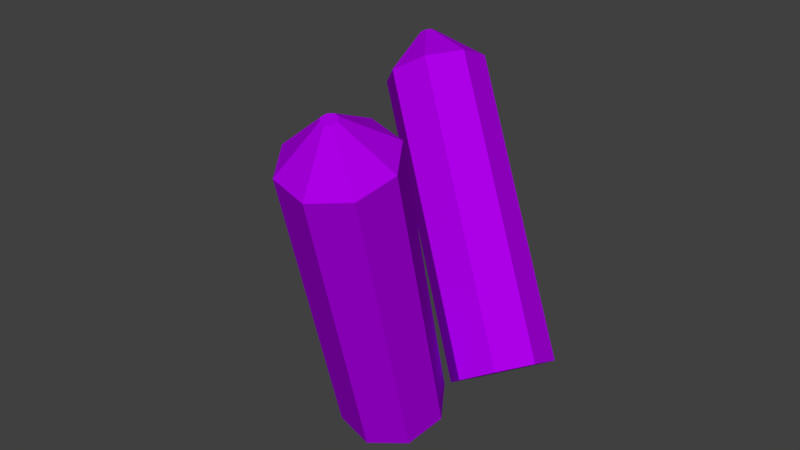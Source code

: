 # Source: purple_crystals_01.blend  (saved by Blender 2.78.0; exported with 4.5.12 LTS)
import bpy
from mathutils import Matrix  # noqa: F401  (used for matrix-valued properties, if any)

bpy.ops.wm.read_factory_settings(use_empty=True)
scene = bpy.context.scene
scene.name = 'Scene'

# ---- collections
col_collection_1 = bpy.data.collections.new('Collection 1'); scene.collection.children.link(col_collection_1)

# ---- materials (node trees are filled in below, after node groups)
mat_material_001 = bpy.data.materials.new('Material.001')
mat_material_001.alpha_threshold = 0.0
mat_material_001.use_transparent_shadow = False
mat_material_001.diffuse_color = (0.4173, 0.0, 0.8, 1.0)
mat_material_001.roughness = 0.5

# ---- material node trees

# ---- world
world_world = bpy.data.worlds.new('World'); scene.world = world_world
world_world.color = (0.05088, 0.05088, 0.05088)
world_world.use_sun_shadow = False
world_world.sun_shadow_jitter_overblur = 0.0
world_world.cycles.sampling_method = 'MANUAL'

# ---- meshes
me_cylinder = bpy.data.meshes.new('Cylinder')
me_cylinder.from_pydata([(0.0, 1.0, -1.0), (0.0, 1.0, 1.0), (0.7071, 0.7071, -1.0), (0.7071, 0.7071, 1.0), (1.0, -4.371e-08, -1.0), (1.0, -4.371e-08, 1.0), (0.7071, -0.7071, -1.0), (0.7071, -0.7071, 1.0), (-8.742e-08, -1.0, -1.0), (-8.742e-08, -1.0, 1.0), (-0.7071, -0.7071, -1.0), (-0.7071, -0.7071, 1.0), (-1.0, 1.192e-08, -1.0), (-1.0, 1.192e-08, 1.0), (-0.7071, 0.7071, -1.0), (-0.7071, 0.7071, 1.0), (0.1054, 0.1054, 1.256), (-4.879e-09, 0.149, 1.256), (0.149, -1.745e-10, 1.256), (0.1054, -0.1054, 1.256), (-1.791e-08, -0.149, 1.256), (-0.1054, -0.1054, 1.256), (-0.149, 8.117e-09, 1.256), (-0.1054, 0.1054, 1.256)], [], [(0, 1, 3, 2), (2, 3, 5, 4), (4, 5, 7, 6), (6, 7, 9, 8), (8, 9, 11, 10), (10, 11, 13, 12), (13, 11, 21, 22), (12, 13, 15, 14), (14, 15, 1, 0), (0, 2, 4, 6, 8, 10, 12, 14), (16, 17, 23, 22, 21, 20, 19, 18), (9, 7, 19, 20), (15, 13, 22, 23), (5, 3, 16, 18), (11, 9, 20, 21), (1, 15, 23, 17), (3, 1, 17, 16), (7, 5, 18, 19)])
me_cylinder.materials.append(mat_material_001)
me_cylinder.use_remesh_preserve_volume = False
me_cylinder.use_remesh_preserve_attributes = False
me_cylinder.use_mirror_vertex_groups = False
me_cylinder.update()

# ---- objects
ob_cylinder_001 = bpy.data.objects.new('Cylinder.001', me_cylinder)
ob_cylinder = bpy.data.objects.new('Cylinder', me_cylinder)

# ---- transforms, parenting, visibility, modifiers, constraints
ob_cylinder_001.location = (-0.3118, 1.738, -0.1258)
ob_cylinder_001.rotation_euler = (-0.6416, 0.1715, -5.025)
ob_cylinder_001.scale = (1.0, 1.0, 3.0)
ob_cylinder_001.lineart.crease_threshold = 0.0
ob_cylinder.location = (0.2764, -1.806, 0.0)
ob_cylinder.rotation_euler = (0.3353, 0.03684, 0.182)
ob_cylinder.scale = (1.0, 1.0, 3.0)
ob_cylinder.lineart.crease_threshold = 0.0

# ---- collection membership
col_collection_1.objects.link(ob_cylinder_001)
col_collection_1.objects.link(ob_cylinder)

# ---- scene / render settings (as saved in the file)
scene.frame_start = 1; scene.frame_end = 250; scene.frame_set(1)
scene.render.engine = 'BLENDER_EEVEE_NEXT'
scene.render.resolution_percentage = 50
scene.render.dither_intensity = 0.0
scene.cycles.use_denoising = False
scene.cycles.samples = 128
scene.cycles.sampling_pattern = 'TABULATED_SOBOL'
scene.cycles.light_sampling_threshold = 0.0
scene.cycles.use_adaptive_sampling = False
scene.cycles.use_light_tree = False
scene.cycles.blur_glossy = 0.0
scene.cycles.sample_clamp_indirect = 0.0
scene.view_settings.view_transform = 'Standard'
bpy.context.view_layer.update()

# ---- added for rendering (the .blend has no active camera and no usable light): camera, sun
cam_auto = bpy.data.cameras.new('AutoCamera')
cam_auto.lens = 50.0
cam_auto.sensor_width = 36.0
cam_auto.clip_end = 1000.0
ob_auto_camera = bpy.data.objects.new('AutoCamera', cam_auto)
scene.collection.objects.link(ob_auto_camera)
ob_auto_camera.location = (10.8437, -13.6825, 9.42075)
ob_auto_camera.rotation_euler = (1.09748, -7.21219e-08, 0.694738)
scene.camera = ob_auto_camera
light_auto_sun = bpy.data.lights.new('AutoSun', 'SUN')
light_auto_sun.energy = 3.0
light_auto_sun.angle = 0.0523599
ob_auto_sun = bpy.data.objects.new('AutoSun', light_auto_sun)
scene.collection.objects.link(ob_auto_sun)
ob_auto_sun.rotation_euler = (0.872665, 0.174533, 0.523599)
bpy.context.view_layer.update()
